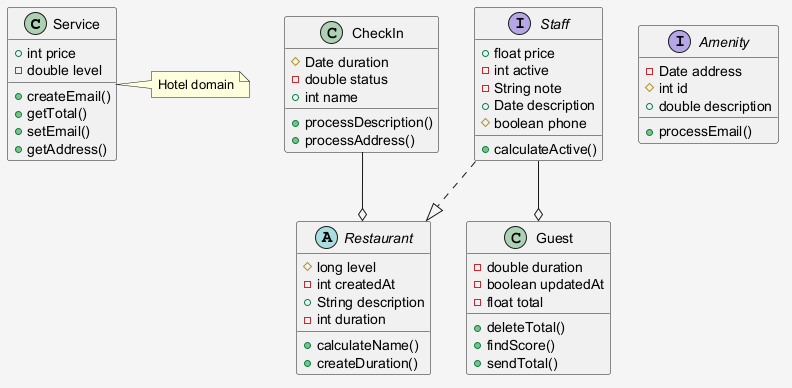

The diagram above was rendered by PlantUML. Its source (embedded in the PNG):
@startuml
skinparam shadowing false
skinparam backgroundColor #F5F5F5
class Service {
  +int price
  -double level
  +createEmail()
  +getTotal()
  +setEmail()
  +getAddress()
}
abstract class Restaurant {
  #long level
  -int createdAt
  +String description
  -int duration
  +calculateName()
  +createDuration()
}
interface Staff {
  +float price
  -int active
  -String note
  +Date description
  #boolean phone
  +calculateActive()
}
class Guest {
  -double duration
  -boolean updatedAt
  -float total
  +deleteTotal()
  +findScore()
  +sendTotal()
}
interface Amenity {
  -Date address
  #int id
  +double description
  +processEmail()
}
class CheckIn {
  #Date duration
  -double status
  +int name
  +processDescription()
  +processAddress()
}
CheckIn --o Restaurant
Staff ..|> Restaurant
Staff --o Guest
note right of Service : Hotel domain
@enduml